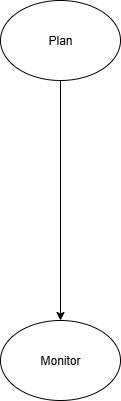

The diagram above was exported from draw.io. Its source (the exported page's mxGraphModel, read from the mxfile embedded in the PNG):
<mxGraphModel dx="1025" dy="463" grid="1" gridSize="10" guides="1" tooltips="1" connect="1" arrows="1" fold="1" page="1" pageScale="1" pageWidth="850" pageHeight="1100" math="0" shadow="0">
  <root>
    <mxCell id="0" />
    <mxCell id="1" parent="0" />
    <mxCell id="6mLZGBEhbBw1zGoua-_w-2" value="Plan" style="ellipse;whiteSpace=wrap;html=1;" vertex="1" parent="1">
      <mxGeometry x="330" y="60" width="120" height="80" as="geometry" />
    </mxCell>
    <mxCell id="6mLZGBEhbBw1zGoua-_w-4" value="Monitor" style="ellipse;whiteSpace=wrap;html=1;" vertex="1" parent="1">
      <mxGeometry x="330" y="380" width="120" height="80" as="geometry" />
    </mxCell>
    <mxCell id="6mLZGBEhbBw1zGoua-_w-5" value="" style="endArrow=classic;html=1;rounded=0;exitX=0.5;exitY=1;exitDx=0;exitDy=0;entryX=0.5;entryY=0;entryDx=0;entryDy=0;" edge="1" parent="1" source="6mLZGBEhbBw1zGoua-_w-2" target="6mLZGBEhbBw1zGoua-_w-4">
      <mxGeometry width="50" height="50" relative="1" as="geometry">
        <mxPoint x="400" y="270" as="sourcePoint" />
        <mxPoint x="450" y="220" as="targetPoint" />
      </mxGeometry>
    </mxCell>
  </root>
</mxGraphModel>